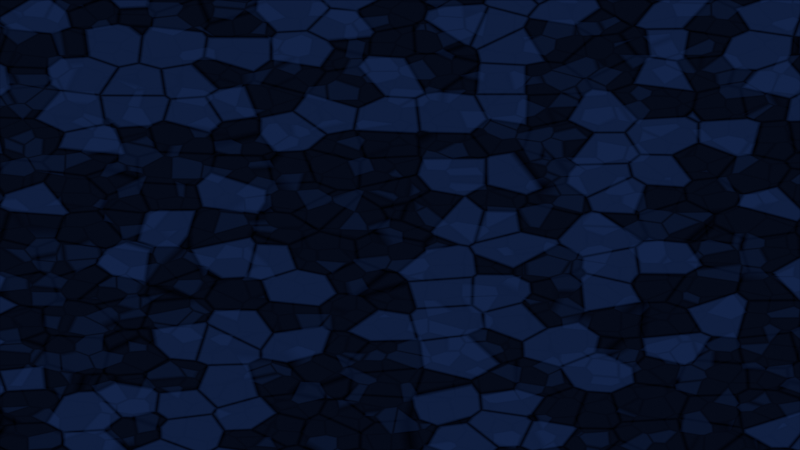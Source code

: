 # Source: 04-heroe.blend  (saved by Blender 5.2.44; exported with 4.5.12 LTS)
import bpy
from mathutils import Matrix  # noqa: F401  (used for matrix-valued properties, if any)

bpy.ops.wm.read_factory_settings(use_empty=True)
scene = bpy.context.scene
scene.name = 'Scene'

# ---- images (referenced by path relative to the original .blend; pixels are not part of the script)
import os
ASSET_DIR = os.environ.get("B2B_ASSET_DIR", "")  # directory of the original .blend (textures are referenced by path, not embedded)
HERE = os.path.dirname(os.path.abspath(__file__))  # packed textures are extracted next to this script under _unpacked/

def load_image(name, relpath, width, height, colorspace="sRGB"):
    """Load a texture the original file referenced (path relative to the .blend, or extracted next to this script)."""
    p = next((c for c in (os.path.join(HERE, relpath), os.path.join(ASSET_DIR, relpath)) if relpath and os.path.exists(c)), "")
    if p:
        img = bpy.data.images.load(p, check_existing=True)
        img.name = name
    else:  # same state as the original file: an image datablock whose file is absent (Cycles renders it pink)
        img = bpy.data.images.new(name, width, height)
        img.source = "FILE"
        img.filepath = "//" + (relpath or name)
    img.colorspace_settings.name = colorspace
    return img
img_04_heroe_png = load_image('04-heroe.png', '04-heroe.png', 1024, 1024, 'Non-Color')

# ---- materials (node trees are filled in below, after node groups)
mat_vitral_04_heroe_fondo = bpy.data.materials.new('Vitral_04-heroe_fondo')
mat_vitral_04_heroe_fondo.surface_render_method = 'BLENDED'
mat_vitral_04_heroe_fondo.blend_method = 'BLEND'
mat_vitral_04_heroe_medio = bpy.data.materials.new('Vitral_04-heroe_medio')
mat_vitral_04_heroe_medio.surface_render_method = 'BLENDED'
mat_vitral_04_heroe_medio.blend_method = 'BLEND'
mat_vitral_04_heroe_figura = bpy.data.materials.new('Vitral_04-heroe_figura')
mat_vitral_04_heroe_figura.surface_render_method = 'BLENDED'
mat_vitral_04_heroe_figura.blend_method = 'BLEND'

# ---- material node trees
mat_vitral_04_heroe_fondo.use_nodes = True; mat_vitral_04_heroe_fondo.node_tree.nodes.clear()
_N = mat_vitral_04_heroe_fondo.node_tree.nodes; _L = mat_vitral_04_heroe_fondo.node_tree.links
n0 = _N.new('ShaderNodeTexCoord'); n0.name = 'Texture Coordinate'; n0.location = (-1400, 0)
n1 = _N.new('ShaderNodeMapping'); n1.name = 'Mapping'; n1.location = (-1200, 0)
n1.label = 'AJUSTE DEL VIDRIO'
n2 = _N.new('ShaderNodeTexVoronoi'); n2.name = 'Voronoi Texture'; n2.location = (-1000, 200)
n2.width = 160
n2.inputs[2].default_value = 9.0
n2.inputs[8].default_value = 0.77
n3 = _N.new('ShaderNodeTexVoronoi'); n3.name = 'Voronoi Texture.001'; n3.location = (-1000, -200)
n3.width = 160
n3.feature = 'DISTANCE_TO_EDGE'
n3.inputs[2].default_value = 9.0
n3.inputs[8].default_value = 0.77
n4 = _N.new('ShaderNodeRGBToBW'); n4.name = 'RGB to BW'; n4.location = (-800, 260)
n5 = _N.new('ShaderNodeTexImage'); n5.name = 'Image Texture'; n5.location = (-1000, 560)
n5.label = 'MASCARA (blanco=figura)'
n5.image = img_04_heroe_png
n5.interpolation = 'Closest'
n5.extension = 'EXTEND'
n6 = _N.new('ShaderNodeMix'); n6.name = 'Mix'; n6.location = (-600, 300)
n6.inputs[2].default_value = 0.1
n7 = _N.new('ShaderNodeValToRGB'); n7.name = 'Color Ramp'; n7.location = (-400, 300)
n7.color_ramp.interpolation = 'CONSTANT'
while len(n7.color_ramp.elements) > 1: n7.color_ramp.elements.remove(n7.color_ramp.elements[-1])
n7.color_ramp.elements[0].position = 0.0; n7.color_ramp.elements[0].color = (0.001518, 0.003035, 0.009134, 1.0)
_e = n7.color_ramp.elements.new(0.25); _e.color = (0.006049, 0.016, 0.06125, 1.0)
_e = n7.color_ramp.elements.new(0.5); _e.color = (0.02843, 0.07421, 0.2747, 1.0)
_e = n7.color_ramp.elements.new(0.75); _e.color = (0.2122, 0.3467, 0.6724, 1.0)
_e = n7.color_ramp.elements.new(1.0); _e.color = (0.624, 0.6939, 0.8879, 1.0)
n8 = _N.new('ShaderNodeValToRGB'); n8.name = 'Color Ramp.001'; n8.location = (-600, -200)
n8.label = 'PLOMO (grosor)'
while len(n8.color_ramp.elements) > 1: n8.color_ramp.elements.remove(n8.color_ramp.elements[-1])
n8.color_ramp.elements[0].position = 0.0; n8.color_ramp.elements[0].color = (0.003035, 0.003035, 0.003677, 1.0)
_e = n8.color_ramp.elements.new(0.06); _e.color = (1.0, 1.0, 1.0, 1.0)
n9 = _N.new('ShaderNodeMix'); n9.name = 'Mix.001'; n9.location = (-200, 100)
n9.data_type = 'RGBA'
n9.blend_type = 'MULTIPLY'
n9.inputs[0].default_value = 1.0
n10 = _N.new('ShaderNodeEmission'); n10.name = 'Emission'; n10.location = (0, 100)
n11 = _N.new('ShaderNodeBsdfTransparent'); n11.name = 'Transparent BSDF'; n11.location = (0, -150)
n12 = _N.new('ShaderNodeMixShader'); n12.name = 'Mix Shader'; n12.location = (250, 0)
n12.inputs[0].default_value = 1.0
n13 = _N.new('ShaderNodeOutputMaterial'); n13.name = 'Material Output'; n13.location = (500, 0)
_L.new(n0.outputs[0], n1.inputs[0])
_L.new(n1.outputs[0], n2.inputs[0])
_L.new(n1.outputs[0], n3.inputs[0])
_L.new(n2.outputs[1], n4.inputs[0])
_L.new(n0.outputs[2], n5.inputs[0])
_L.new(n5.outputs[0], n6.inputs[0])
_L.new(n4.outputs[0], n6.inputs[3])
_L.new(n6.outputs[0], n7.inputs[0])
_L.new(n3.outputs[0], n8.inputs[0])
_L.new(n7.outputs[0], n9.inputs[6])
_L.new(n8.outputs[0], n9.inputs[7])
_L.new(n9.outputs[2], n10.inputs[0])
_L.new(n11.outputs[0], n12.inputs[1])
_L.new(n10.outputs[0], n12.inputs[2])
_L.new(n12.outputs[0], n13.inputs[0])
n13.is_active_output = True
mat_vitral_04_heroe_medio.use_nodes = True; mat_vitral_04_heroe_medio.node_tree.nodes.clear()
_N = mat_vitral_04_heroe_medio.node_tree.nodes; _L = mat_vitral_04_heroe_medio.node_tree.links
n0 = _N.new('ShaderNodeTexCoord'); n0.name = 'Texture Coordinate'; n0.location = (-1400, 0)
n1 = _N.new('ShaderNodeMapping'); n1.name = 'Mapping'; n1.location = (-1200, 0)
n1.label = 'AJUSTE DEL VIDRIO'
n2 = _N.new('ShaderNodeTexVoronoi'); n2.name = 'Voronoi Texture'; n2.location = (-1000, 200)
n2.width = 160
n2.inputs[2].default_value = 15.0
n2.inputs[8].default_value = 0.77
n3 = _N.new('ShaderNodeTexVoronoi'); n3.name = 'Voronoi Texture.001'; n3.location = (-1000, -200)
n3.width = 160
n3.feature = 'DISTANCE_TO_EDGE'
n3.inputs[2].default_value = 15.0
n3.inputs[8].default_value = 0.77
n4 = _N.new('ShaderNodeRGBToBW'); n4.name = 'RGB to BW'; n4.location = (-800, 260)
n5 = _N.new('ShaderNodeTexImage'); n5.name = 'Image Texture'; n5.location = (-1000, 560)
n5.label = 'MASCARA (blanco=figura)'
n5.image = img_04_heroe_png
n5.interpolation = 'Closest'
n5.extension = 'EXTEND'
n6 = _N.new('ShaderNodeMix'); n6.name = 'Mix'; n6.location = (-600, 300)
n6.inputs[2].default_value = 0.1
n7 = _N.new('ShaderNodeValToRGB'); n7.name = 'Color Ramp'; n7.location = (-400, 300)
n7.color_ramp.interpolation = 'CONSTANT'
while len(n7.color_ramp.elements) > 1: n7.color_ramp.elements.remove(n7.color_ramp.elements[-1])
n7.color_ramp.elements[0].position = 0.0; n7.color_ramp.elements[0].color = (0.001518, 0.003035, 0.009134, 1.0)
_e = n7.color_ramp.elements.new(0.25); _e.color = (0.006049, 0.016, 0.06125, 1.0)
_e = n7.color_ramp.elements.new(0.5); _e.color = (0.02843, 0.07421, 0.2747, 1.0)
_e = n7.color_ramp.elements.new(0.75); _e.color = (0.2122, 0.3467, 0.6724, 1.0)
_e = n7.color_ramp.elements.new(1.0); _e.color = (0.624, 0.6939, 0.8879, 1.0)
n8 = _N.new('ShaderNodeValToRGB'); n8.name = 'Color Ramp.001'; n8.location = (-600, -200)
n8.label = 'PLOMO (grosor)'
while len(n8.color_ramp.elements) > 1: n8.color_ramp.elements.remove(n8.color_ramp.elements[-1])
n8.color_ramp.elements[0].position = 0.0; n8.color_ramp.elements[0].color = (0.003035, 0.003035, 0.003677, 1.0)
_e = n8.color_ramp.elements.new(0.06); _e.color = (1.0, 1.0, 1.0, 1.0)
n9 = _N.new('ShaderNodeMix'); n9.name = 'Mix.001'; n9.location = (-200, 100)
n9.data_type = 'RGBA'
n9.blend_type = 'MULTIPLY'
n9.inputs[0].default_value = 1.0
n10 = _N.new('ShaderNodeEmission'); n10.name = 'Emission'; n10.location = (0, 100)
n11 = _N.new('ShaderNodeBsdfTransparent'); n11.name = 'Transparent BSDF'; n11.location = (0, -150)
n12 = _N.new('ShaderNodeMixShader'); n12.name = 'Mix Shader'; n12.location = (250, 0)
n13 = _N.new('ShaderNodeMath'); n13.name = 'Math'; n13.location = (-600, 620)
n13.operation = 'SUBTRACT'
n13.inputs[0].default_value = 1.0
n14 = _N.new('ShaderNodeMath'); n14.name = 'Math.001'; n14.location = (-400, 620)
n14.operation = 'GREATER_THAN'
n14.inputs[1].default_value = 0.25
n15 = _N.new('ShaderNodeOutputMaterial'); n15.name = 'Material Output'; n15.location = (500, 0)
_L.new(n0.outputs[0], n1.inputs[0])
_L.new(n1.outputs[0], n2.inputs[0])
_L.new(n1.outputs[0], n3.inputs[0])
_L.new(n2.outputs[1], n4.inputs[0])
_L.new(n0.outputs[2], n5.inputs[0])
_L.new(n5.outputs[0], n6.inputs[0])
_L.new(n4.outputs[0], n6.inputs[3])
_L.new(n6.outputs[0], n7.inputs[0])
_L.new(n3.outputs[0], n8.inputs[0])
_L.new(n7.outputs[0], n9.inputs[6])
_L.new(n8.outputs[0], n9.inputs[7])
_L.new(n9.outputs[2], n10.inputs[0])
_L.new(n11.outputs[0], n12.inputs[1])
_L.new(n10.outputs[0], n12.inputs[2])
_L.new(n5.outputs[0], n13.inputs[1])
_L.new(n13.outputs[0], n14.inputs[0])
_L.new(n14.outputs[0], n12.inputs[0])
_L.new(n12.outputs[0], n15.inputs[0])
n15.is_active_output = True
mat_vitral_04_heroe_figura.use_nodes = True; mat_vitral_04_heroe_figura.node_tree.nodes.clear()
_N = mat_vitral_04_heroe_figura.node_tree.nodes; _L = mat_vitral_04_heroe_figura.node_tree.links
n0 = _N.new('ShaderNodeTexCoord'); n0.name = 'Texture Coordinate'; n0.location = (-1400, 0)
n1 = _N.new('ShaderNodeMapping'); n1.name = 'Mapping'; n1.location = (-1200, 0)
n1.label = 'AJUSTE DEL VIDRIO'
n2 = _N.new('ShaderNodeTexVoronoi'); n2.name = 'Voronoi Texture'; n2.location = (-1000, 200)
n2.width = 160
n2.inputs[2].default_value = 26.0
n2.inputs[8].default_value = 0.77
n3 = _N.new('ShaderNodeTexVoronoi'); n3.name = 'Voronoi Texture.001'; n3.location = (-1000, -200)
n3.width = 160
n3.feature = 'DISTANCE_TO_EDGE'
n3.inputs[2].default_value = 26.0
n3.inputs[8].default_value = 0.77
n4 = _N.new('ShaderNodeRGBToBW'); n4.name = 'RGB to BW'; n4.location = (-800, 260)
n5 = _N.new('ShaderNodeTexImage'); n5.name = 'Image Texture'; n5.location = (-1000, 560)
n5.label = 'MASCARA (blanco=figura)'
n5.image = img_04_heroe_png
n5.interpolation = 'Closest'
n5.extension = 'EXTEND'
n6 = _N.new('ShaderNodeMix'); n6.name = 'Mix'; n6.location = (-600, 300)
n6.inputs[2].default_value = 0.1
n7 = _N.new('ShaderNodeValToRGB'); n7.name = 'Color Ramp'; n7.location = (-400, 300)
n7.color_ramp.interpolation = 'CONSTANT'
while len(n7.color_ramp.elements) > 1: n7.color_ramp.elements.remove(n7.color_ramp.elements[-1])
n7.color_ramp.elements[0].position = 0.0; n7.color_ramp.elements[0].color = (0.001518, 0.003035, 0.009134, 1.0)
_e = n7.color_ramp.elements.new(0.25); _e.color = (0.006049, 0.016, 0.06125, 1.0)
_e = n7.color_ramp.elements.new(0.5); _e.color = (0.02843, 0.07421, 0.2747, 1.0)
_e = n7.color_ramp.elements.new(0.75); _e.color = (0.2122, 0.3467, 0.6724, 1.0)
_e = n7.color_ramp.elements.new(1.0); _e.color = (0.624, 0.6939, 0.8879, 1.0)
n8 = _N.new('ShaderNodeValToRGB'); n8.name = 'Color Ramp.001'; n8.location = (-600, -200)
n8.label = 'PLOMO (grosor)'
while len(n8.color_ramp.elements) > 1: n8.color_ramp.elements.remove(n8.color_ramp.elements[-1])
n8.color_ramp.elements[0].position = 0.0; n8.color_ramp.elements[0].color = (0.003035, 0.003035, 0.003677, 1.0)
_e = n8.color_ramp.elements.new(0.06); _e.color = (1.0, 1.0, 1.0, 1.0)
n9 = _N.new('ShaderNodeMix'); n9.name = 'Mix.001'; n9.location = (-200, 100)
n9.data_type = 'RGBA'
n9.blend_type = 'MULTIPLY'
n9.inputs[0].default_value = 1.0
n10 = _N.new('ShaderNodeEmission'); n10.name = 'Emission'; n10.location = (0, 100)
n11 = _N.new('ShaderNodeBsdfTransparent'); n11.name = 'Transparent BSDF'; n11.location = (0, -150)
n12 = _N.new('ShaderNodeMixShader'); n12.name = 'Mix Shader'; n12.location = (250, 0)
n13 = _N.new('ShaderNodeOutputMaterial'); n13.name = 'Material Output'; n13.location = (500, 0)
_L.new(n0.outputs[0], n1.inputs[0])
_L.new(n1.outputs[0], n2.inputs[0])
_L.new(n1.outputs[0], n3.inputs[0])
_L.new(n2.outputs[1], n4.inputs[0])
_L.new(n0.outputs[2], n5.inputs[0])
_L.new(n5.outputs[0], n6.inputs[0])
_L.new(n4.outputs[0], n6.inputs[3])
_L.new(n6.outputs[0], n7.inputs[0])
_L.new(n3.outputs[0], n8.inputs[0])
_L.new(n7.outputs[0], n9.inputs[6])
_L.new(n8.outputs[0], n9.inputs[7])
_L.new(n9.outputs[2], n10.inputs[0])
_L.new(n11.outputs[0], n12.inputs[1])
_L.new(n10.outputs[0], n12.inputs[2])
_L.new(n5.outputs[0], n12.inputs[0])
_L.new(n12.outputs[0], n13.inputs[0])
n13.is_active_output = True

# ---- cameras
cam_camorto = bpy.data.cameras.new('CamOrto')
cam_camorto.type = 'ORTHO'
cam_camorto.ortho_scale = 16.0

# ---- meshes
me_capa_fondo = bpy.data.meshes.new('capa_fondo')
me_capa_fondo.from_pydata([(-8.0, 6.0, -4.5), (8.0, 6.0, -4.5), (8.0, 6.0, 4.5), (-8.0, 6.0, 4.5)], [], [(0, 1, 2, 3)])
_uv = me_capa_fondo.uv_layers.new(name='UVMap')
_uv.uv.foreach_set('vector', [0.0, 0.0, 1.0, 0.0, 1.0, 1.0, 0.0, 1.0])
me_capa_fondo.materials.append(mat_vitral_04_heroe_fondo)
me_capa_fondo.update()
me_capa_medio = bpy.data.meshes.new('capa_medio')
me_capa_medio.from_pydata([(-8.0, 3.0, -4.5), (8.0, 3.0, -4.5), (8.0, 3.0, 4.5), (-8.0, 3.0, 4.5)], [], [(0, 1, 2, 3)])
_uv = me_capa_medio.uv_layers.new(name='UVMap')
_uv.uv.foreach_set('vector', [0.0, 0.0, 1.0, 0.0, 1.0, 1.0, 0.0, 1.0])
me_capa_medio.materials.append(mat_vitral_04_heroe_medio)
me_capa_medio.update()
me_capa_figura = bpy.data.meshes.new('capa_figura')
me_capa_figura.from_pydata([(-8.0, 0.0, -4.5), (8.0, 0.0, -4.5), (8.0, 0.0, 4.5), (-8.0, 0.0, 4.5)], [], [(0, 1, 2, 3)])
_uv = me_capa_figura.uv_layers.new(name='UVMap')
_uv.uv.foreach_set('vector', [0.0, 0.0, 1.0, 0.0, 1.0, 1.0, 0.0, 1.0])
me_capa_figura.materials.append(mat_vitral_04_heroe_figura)
me_capa_figura.update()

# ---- objects
ob_capa_fondo = bpy.data.objects.new('capa_fondo', me_capa_fondo)
ob_capa_medio = bpy.data.objects.new('capa_medio', me_capa_medio)
ob_capa_figura = bpy.data.objects.new('capa_figura', me_capa_figura)
ob_camorto = bpy.data.objects.new('CamOrto', cam_camorto)

# ---- transforms, parenting, visibility, modifiers, constraints
ob_capa_fondo.location = (0.0, 0.0, 0.0)
ob_capa_medio.location = (0.0, 0.0, 0.0)
ob_capa_figura.location = (0.0, 0.0, 0.0)
ob_camorto.location = (0.0, -20.0, 0.0)
ob_camorto.rotation_euler = (1.571, 0.0, 0.0)

# ---- collection membership
scene.collection.objects.link(ob_capa_fondo)
scene.collection.objects.link(ob_capa_medio)
scene.collection.objects.link(ob_capa_figura)
scene.collection.objects.link(ob_camorto)

# ---- scene / render settings (as saved in the file)
scene.camera = ob_camorto
scene.frame_start = 1; scene.frame_end = 250; scene.frame_set(1)
scene.render.engine = 'BLENDER_EEVEE_NEXT'
scene.render.resolution_x = 1280
scene.render.resolution_y = 720
scene.render.film_transparent = True
scene.render.bake_bias = 0.0
scene.render.bake_samples = 0
scene.render.compositor_device = 'GPU'
scene.eevee.taa_render_samples = 16
scene.eevee.use_volume_custom_range = False
scene.eevee.fast_gi_thickness_near = 0.1
scene.eevee.fast_gi_thickness_far = 0.0
scene.eevee.ray_tracing_options.screen_trace_thickness = 0.1
scene.view_settings.view_transform = 'Standard'
bpy.context.view_layer.update()
